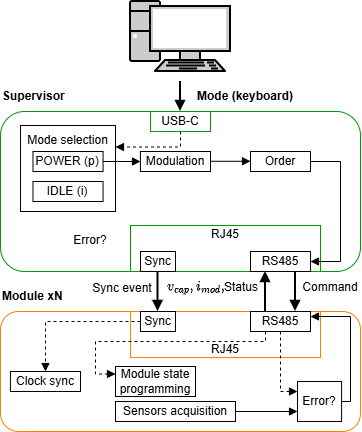

The diagram above was exported from draw.io. Its source (the exported page's mxGraphModel, read from the mxfile embedded in the PNG):
<mxGraphModel dx="1051" dy="468" grid="1" gridSize="10" guides="1" tooltips="1" connect="1" arrows="1" fold="1" page="1" pageScale="1" pageWidth="1169" pageHeight="827" math="1" shadow="0">
  <root>
    <mxCell id="0" />
    <mxCell id="1" parent="0" />
    <mxCell id="MesIivlEznvoi8gUiapE-2" parent="1" style="rounded=1;whiteSpace=wrap;html=1;fontColor=#009900;strokeColor=#009900;" value="" vertex="1">
      <mxGeometry height="160" width="360" x="400" y="280" as="geometry" />
    </mxCell>
    <mxCell id="D03F3n7FqhOAFUNaXASu-10" parent="1" style="rounded=0;whiteSpace=wrap;html=1;flipH=1;legacyAnchorPoints=0;" value="Mode selection&lt;div&gt;&lt;br&gt;&lt;/div&gt;&lt;div&gt;&lt;br&gt;&lt;/div&gt;&lt;div&gt;&lt;br&gt;&lt;/div&gt;&lt;div&gt;&lt;br&gt;&lt;/div&gt;" vertex="1">
      <mxGeometry height="86" width="94.96" x="420.04" y="294" as="geometry" />
    </mxCell>
    <mxCell id="MesIivlEznvoi8gUiapE-5" parent="1" style="rounded=1;whiteSpace=wrap;html=1;strokeColor=#FF8000;" value="" vertex="1">
      <mxGeometry height="120" width="360" x="400" y="480" as="geometry" />
    </mxCell>
    <mxCell id="MesIivlEznvoi8gUiapE-6" parent="1" style="text;html=1;whiteSpace=wrap;strokeColor=none;fillColor=none;align=left;verticalAlign=middle;rounded=0;fontStyle=1" value="Supervisor" vertex="1">
      <mxGeometry height="30" width="60" x="400" y="250" as="geometry" />
    </mxCell>
    <mxCell id="MesIivlEznvoi8gUiapE-7" parent="1" style="text;html=1;whiteSpace=wrap;strokeColor=none;fillColor=none;align=left;verticalAlign=middle;rounded=0;fontStyle=1" value="Module xN" vertex="1">
      <mxGeometry height="30" width="80" x="400" y="450" as="geometry" />
    </mxCell>
    <mxCell id="MesIivlEznvoi8gUiapE-9" parent="1" style="rounded=0;whiteSpace=wrap;html=1;strokeColor=none;fillColor=none;fontStyle=1" value="Mode (keyboard)" vertex="1">
      <mxGeometry height="40" width="120" x="585" y="245" as="geometry" />
    </mxCell>
    <mxCell id="MesIivlEznvoi8gUiapE-10" parent="1" style="fontColor=#0066CC;verticalAlign=top;verticalLabelPosition=bottom;labelPosition=center;align=center;html=1;outlineConnect=0;fillColor=#CCCCCC;strokeColor=#000000;gradientColor=none;gradientDirection=north;strokeWidth=2;shape=mxgraph.networks.pc;" value="" vertex="1">
      <mxGeometry height="70" width="100" x="530" y="170" as="geometry" />
    </mxCell>
    <mxCell id="MesIivlEznvoi8gUiapE-11" edge="1" parent="1" style="endArrow=block;html=1;rounded=0;entryX=0.5;entryY=0;entryDx=0;entryDy=0;strokeWidth=2;endFill=1;" target="MesIivlEznvoi8gUiapE-2" value="">
      <mxGeometry height="50" relative="1" width="50" as="geometry">
        <mxPoint x="580" y="250" as="sourcePoint" />
        <mxPoint x="600" y="300" as="targetPoint" />
      </mxGeometry>
    </mxCell>
    <mxCell id="MesIivlEznvoi8gUiapE-16" edge="1" parent="1" source="MesIivlEznvoi8gUiapE-12" style="edgeStyle=orthogonalEdgeStyle;rounded=0;orthogonalLoop=1;jettySize=auto;html=1;exitX=0.5;exitY=1;exitDx=0;exitDy=0;entryX=0;entryY=0.25;entryDx=0;entryDy=0;dashed=1;endArrow=block;endFill=1;" target="D03F3n7FqhOAFUNaXASu-10">
      <mxGeometry relative="1" as="geometry">
        <Array as="points">
          <mxPoint x="580" y="315.52" />
        </Array>
      </mxGeometry>
    </mxCell>
    <mxCell id="MesIivlEznvoi8gUiapE-12" parent="1" style="rounded=0;whiteSpace=wrap;html=1;strokeColor=#009900;" value="USB-C" vertex="1">
      <mxGeometry height="20" width="60" x="550" y="280" as="geometry" />
    </mxCell>
    <mxCell id="MesIivlEznvoi8gUiapE-13" parent="1" style="rounded=0;whiteSpace=wrap;html=1;" value="POWER (p)" vertex="1">
      <mxGeometry height="20" width="70.08" x="432.48" y="320" as="geometry" />
    </mxCell>
    <mxCell id="MesIivlEznvoi8gUiapE-14" parent="1" style="rounded=0;whiteSpace=wrap;html=1;" value="IDLE (i)" vertex="1">
      <mxGeometry height="20" width="70.08" x="432.48" y="350" as="geometry" />
    </mxCell>
    <mxCell id="MesIivlEznvoi8gUiapE-15" edge="1" parent="1" source="MesIivlEznvoi8gUiapE-13" style="endArrow=block;html=1;rounded=0;strokeWidth=1;endFill=1;exitX=1;exitY=0.5;exitDx=0;exitDy=0;" value="">
      <mxGeometry height="50" relative="1" width="50" as="geometry">
        <mxPoint x="519.6" y="335" as="sourcePoint" />
        <mxPoint x="540" y="330" as="targetPoint" />
      </mxGeometry>
    </mxCell>
    <mxCell id="MesIivlEznvoi8gUiapE-18" parent="1" style="rounded=0;whiteSpace=wrap;html=1;" value="Modulation" vertex="1">
      <mxGeometry height="20" width="70.08" x="539.92" y="320" as="geometry" />
    </mxCell>
    <mxCell id="MesIivlEznvoi8gUiapE-19" parent="1" style="rounded=0;whiteSpace=wrap;html=1;" value="Order" vertex="1">
      <mxGeometry height="20" width="60" x="650" y="320" as="geometry" />
    </mxCell>
    <mxCell id="MesIivlEznvoi8gUiapE-20" edge="1" parent="1" style="endArrow=block;html=1;rounded=0;strokeWidth=1;endFill=1;exitX=1;exitY=0.5;exitDx=0;exitDy=0;" value="">
      <mxGeometry height="50" relative="1" width="50" as="geometry">
        <mxPoint x="610" y="329.76" as="sourcePoint" />
        <mxPoint x="650" y="329.76" as="targetPoint" />
      </mxGeometry>
    </mxCell>
    <mxCell id="MesIivlEznvoi8gUiapE-25" parent="1" style="rounded=0;whiteSpace=wrap;html=1;strokeColor=#009900;" value="RJ45&lt;div&gt;&lt;br&gt;&lt;div&gt;&lt;br&gt;&lt;/div&gt;&lt;/div&gt;" vertex="1">
      <mxGeometry height="46" width="190" x="530" y="394" as="geometry" />
    </mxCell>
    <mxCell id="D03F3n7FqhOAFUNaXASu-1" edge="1" parent="1" source="MesIivlEznvoi8gUiapE-22" style="edgeStyle=orthogonalEdgeStyle;rounded=0;orthogonalLoop=1;jettySize=auto;html=1;exitX=0.75;exitY=1;exitDx=0;exitDy=0;entryX=0.75;entryY=0;entryDx=0;entryDy=0;endArrow=block;endFill=1;strokeWidth=2;" target="MesIivlEznvoi8gUiapE-31">
      <mxGeometry relative="1" as="geometry" />
    </mxCell>
    <mxCell id="MesIivlEznvoi8gUiapE-22" parent="1" style="rounded=0;whiteSpace=wrap;html=1;strokeColor=#000000;" value="RS485" vertex="1">
      <mxGeometry height="20" width="60" x="650" y="420" as="geometry" />
    </mxCell>
    <mxCell id="D03F3n7FqhOAFUNaXASu-3" edge="1" parent="1" source="MesIivlEznvoi8gUiapE-23" style="edgeStyle=orthogonalEdgeStyle;rounded=0;orthogonalLoop=1;jettySize=auto;html=1;exitX=0.5;exitY=1;exitDx=0;exitDy=0;entryX=0.5;entryY=0;entryDx=0;entryDy=0;endArrow=block;endFill=1;strokeWidth=2;" target="MesIivlEznvoi8gUiapE-32">
      <mxGeometry relative="1" as="geometry" />
    </mxCell>
    <mxCell id="MesIivlEznvoi8gUiapE-23" parent="1" style="rounded=0;whiteSpace=wrap;html=1;strokeColor=#000000;" value="Sync" vertex="1">
      <mxGeometry height="20" width="35" x="540" y="420" as="geometry" />
    </mxCell>
    <mxCell id="MesIivlEznvoi8gUiapE-27" edge="1" parent="1" source="MesIivlEznvoi8gUiapE-19" style="edgeStyle=orthogonalEdgeStyle;rounded=0;orthogonalLoop=1;jettySize=auto;html=1;exitX=1;exitY=0.5;exitDx=0;exitDy=0;entryX=1;entryY=0.5;entryDx=0;entryDy=0;endArrow=block;endFill=1;" target="MesIivlEznvoi8gUiapE-22">
      <mxGeometry relative="1" as="geometry">
        <Array as="points">
          <mxPoint x="740" y="330" />
          <mxPoint x="740" y="430" />
        </Array>
      </mxGeometry>
    </mxCell>
    <mxCell id="MesIivlEznvoi8gUiapE-30" parent="1" style="rounded=0;whiteSpace=wrap;html=1;strokeColor=#FF8000;" value="&lt;div&gt;&lt;br&gt;&lt;/div&gt;&lt;div&gt;&lt;br&gt;&lt;/div&gt;RJ45" vertex="1">
      <mxGeometry height="46" width="190" x="530" y="480" as="geometry" />
    </mxCell>
    <mxCell id="MesIivlEznvoi8gUiapE-42" edge="1" parent="1" source="MesIivlEznvoi8gUiapE-31" style="edgeStyle=orthogonalEdgeStyle;rounded=0;orthogonalLoop=1;jettySize=auto;html=1;exitX=0.25;exitY=1;exitDx=0;exitDy=0;entryX=0;entryY=0.25;entryDx=0;entryDy=0;dashed=1;endArrow=block;endFill=1;" target="MesIivlEznvoi8gUiapE-36">
      <mxGeometry relative="1" as="geometry">
        <Array as="points">
          <mxPoint x="665" y="510" />
          <mxPoint x="495" y="510" />
          <mxPoint x="495" y="542.52" />
        </Array>
      </mxGeometry>
    </mxCell>
    <mxCell id="MesIivlEznvoi8gUiapE-43" edge="1" parent="1" source="MesIivlEznvoi8gUiapE-31" style="edgeStyle=orthogonalEdgeStyle;rounded=0;orthogonalLoop=1;jettySize=auto;html=1;exitX=0.5;exitY=1;exitDx=0;exitDy=0;entryX=0;entryY=0.25;entryDx=0;entryDy=0;dashed=1;endArrow=block;endFill=1;" target="MesIivlEznvoi8gUiapE-40">
      <mxGeometry relative="1" as="geometry">
        <Array as="points">
          <mxPoint x="680.03" y="560.03" />
        </Array>
      </mxGeometry>
    </mxCell>
    <mxCell id="MesIivlEznvoi8gUiapE-44" edge="1" parent="1" source="MesIivlEznvoi8gUiapE-31" style="edgeStyle=orthogonalEdgeStyle;rounded=0;orthogonalLoop=1;jettySize=auto;html=1;exitX=1;exitY=0.25;exitDx=0;exitDy=0;entryX=1;entryY=0.5;entryDx=0;entryDy=0;startArrow=block;startFill=1;endArrow=none;endFill=0;" target="MesIivlEznvoi8gUiapE-40">
      <mxGeometry relative="1" as="geometry">
        <Array as="points">
          <mxPoint x="750" y="485" />
          <mxPoint x="750" y="570" />
        </Array>
      </mxGeometry>
    </mxCell>
    <mxCell id="D03F3n7FqhOAFUNaXASu-2" edge="1" parent="1" source="MesIivlEznvoi8gUiapE-31" style="edgeStyle=orthogonalEdgeStyle;rounded=0;orthogonalLoop=1;jettySize=auto;html=1;exitX=0.25;exitY=0;exitDx=0;exitDy=0;entryX=0.25;entryY=1;entryDx=0;entryDy=0;endArrow=block;endFill=1;strokeWidth=2;" target="MesIivlEznvoi8gUiapE-22">
      <mxGeometry relative="1" as="geometry" />
    </mxCell>
    <mxCell id="MesIivlEznvoi8gUiapE-31" parent="1" style="rounded=0;whiteSpace=wrap;html=1;strokeColor=#000000;" value="RS485" vertex="1">
      <mxGeometry height="20" width="60" x="650" y="480" as="geometry" />
    </mxCell>
    <mxCell id="MesIivlEznvoi8gUiapE-35" edge="1" parent="1" source="MesIivlEznvoi8gUiapE-32" style="edgeStyle=orthogonalEdgeStyle;rounded=0;orthogonalLoop=1;jettySize=auto;html=1;exitX=0;exitY=0.5;exitDx=0;exitDy=0;entryX=0.5;entryY=0;entryDx=0;entryDy=0;dashed=1;endArrow=block;endFill=1;" target="MesIivlEznvoi8gUiapE-34">
      <mxGeometry relative="1" as="geometry">
        <Array as="points">
          <mxPoint x="444.93" y="490" />
        </Array>
      </mxGeometry>
    </mxCell>
    <mxCell id="MesIivlEznvoi8gUiapE-32" parent="1" style="rounded=0;whiteSpace=wrap;html=1;strokeColor=#000000;" value="Sync" vertex="1">
      <mxGeometry height="20" width="35" x="540" y="480" as="geometry" />
    </mxCell>
    <mxCell id="MesIivlEznvoi8gUiapE-34" parent="1" style="rounded=0;whiteSpace=wrap;html=1;flipH=1;legacyAnchorPoints=0;" value="Clock sync" vertex="1">
      <mxGeometry height="20" width="70.08" x="409.92" y="540" as="geometry" />
    </mxCell>
    <mxCell id="MesIivlEznvoi8gUiapE-36" parent="1" style="rounded=0;whiteSpace=wrap;html=1;flipH=0;legacyAnchorPoints=0;" value="Module state programming" vertex="1">
      <mxGeometry height="30" width="80" x="515" y="535" as="geometry" />
    </mxCell>
    <mxCell id="MesIivlEznvoi8gUiapE-41" edge="1" parent="1" source="MesIivlEznvoi8gUiapE-37" style="edgeStyle=orthogonalEdgeStyle;rounded=0;orthogonalLoop=1;jettySize=auto;html=1;exitX=1;exitY=0.5;exitDx=0;exitDy=0;entryX=0;entryY=0.75;entryDx=0;entryDy=0;endArrow=block;endFill=1;" target="MesIivlEznvoi8gUiapE-40">
      <mxGeometry relative="1" as="geometry" />
    </mxCell>
    <mxCell id="MesIivlEznvoi8gUiapE-37" parent="1" style="rounded=0;whiteSpace=wrap;html=1;flipH=0;legacyAnchorPoints=0;" value="Sensors acquisition" vertex="1">
      <mxGeometry height="20" width="120" x="515" y="570" as="geometry" />
    </mxCell>
    <mxCell id="MesIivlEznvoi8gUiapE-40" parent="1" style="rounded=0;whiteSpace=wrap;html=1;flipH=0;legacyAnchorPoints=0;" value="Error?" vertex="1">
      <mxGeometry height="40" width="44.08" x="697" y="550" as="geometry" />
    </mxCell>
    <mxCell id="D03F3n7FqhOAFUNaXASu-4" parent="1" style="text;html=1;whiteSpace=wrap;strokeColor=none;fillColor=none;align=center;verticalAlign=middle;rounded=0;" value="Sync event" vertex="1">
      <mxGeometry height="30" width="70.08" x="487" y="442" as="geometry" />
    </mxCell>
    <mxCell id="D03F3n7FqhOAFUNaXASu-5" parent="1" style="text;html=1;whiteSpace=wrap;strokeColor=none;fillColor=none;align=center;verticalAlign=middle;rounded=0;" value="$$v_{cap},$$" vertex="1">
      <mxGeometry height="30" width="60" x="550" y="440" as="geometry" />
    </mxCell>
    <mxCell id="D03F3n7FqhOAFUNaXASu-6" parent="1" style="text;html=1;whiteSpace=wrap;strokeColor=none;fillColor=none;align=center;verticalAlign=middle;rounded=0;" value="$$i_{mod},$$" vertex="1">
      <mxGeometry height="30" width="60" x="579.96" y="440" as="geometry" />
    </mxCell>
    <mxCell id="D03F3n7FqhOAFUNaXASu-7" parent="1" style="text;html=1;whiteSpace=wrap;strokeColor=none;fillColor=none;align=center;verticalAlign=middle;rounded=0;" value="Status" vertex="1">
      <mxGeometry height="30" width="60" x="611" y="441" as="geometry" />
    </mxCell>
    <mxCell id="D03F3n7FqhOAFUNaXASu-8" parent="1" style="text;html=1;whiteSpace=wrap;strokeColor=none;fillColor=none;align=center;verticalAlign=middle;rounded=0;" value="Command" vertex="1">
      <mxGeometry height="30" width="60" x="700" y="441" as="geometry" />
    </mxCell>
    <mxCell id="D03F3n7FqhOAFUNaXASu-12" parent="1" style="text;html=1;whiteSpace=wrap;strokeColor=none;fillColor=none;align=center;verticalAlign=middle;rounded=0;" value="Error?" vertex="1">
      <mxGeometry height="30" width="60" x="460" y="394" as="geometry" />
    </mxCell>
  </root>
</mxGraphModel>